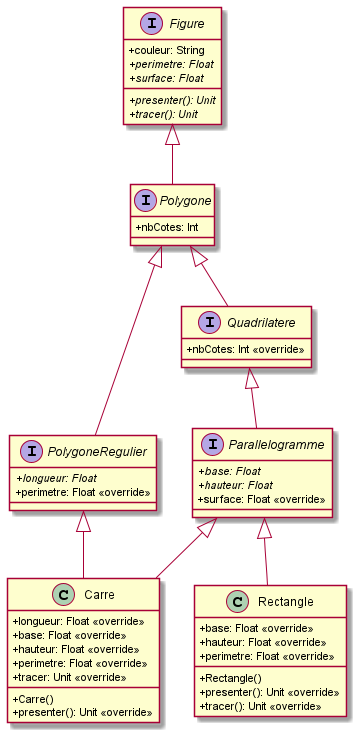

The diagram above was rendered by PlantUML. Its source (embedded in the PNG):
@startuml
skinparam classAttributeIconSize 0
interface Figure{
+ couleur: String
{abstract} +perimetre: Float
{abstract} +surface: Float
{abstract} +presenter(): Unit
{abstract} +tracer(): Unit
}


interface Polygone{
+nbCotes: Int
}

interface PolygoneRegulier{
{abstract} +longueur: Float
+perimetre: Float <<override>>
}

interface Quadrilatere{
+nbCotes: Int <<override>>
}

interface Parallelogramme{
{abstract} +base: Float
{abstract} +hauteur: Float
+surface: Float <<override>>
}

class Rectangle{
+base: Float <<override>>
+hauteur: Float <<override>>
+perimetre: Float <<override>>
+Rectangle()
+presenter(): Unit <<override>>
+tracer(): Unit <<override>>
}

class Carre{
+longueur: Float <<override>>
+base: Float <<override>>
+hauteur: Float <<override>>
+perimetre: Float <<override>>
+Carre()
+presenter(): Unit <<override>>
+tracer: Unit <<override>>
}

Figure <|-- Polygone
Polygone <|-- PolygoneRegulier
Polygone <|-- Quadrilatere
Quadrilatere <|-- Parallelogramme
Parallelogramme <|-- Rectangle
Parallelogramme <|-- Carre
PolygoneRegulier <|-- Carre

@enduml